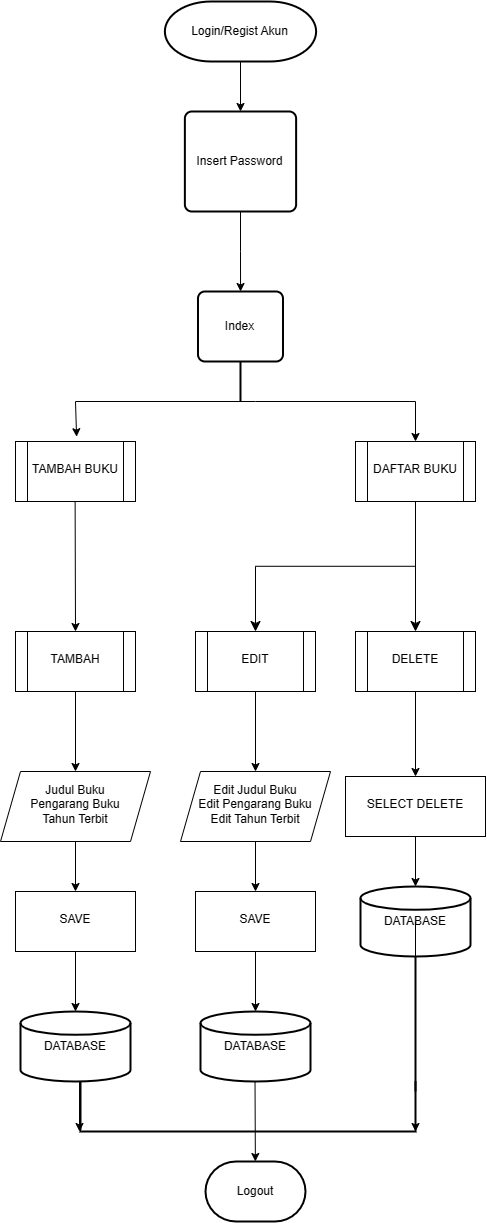

The diagram above was exported from draw.io. Its source (the exported page's mxGraphModel, read from the mxfile embedded in the PNG):
<mxGraphModel dx="2657" dy="2123" grid="1" gridSize="10" guides="1" tooltips="1" connect="1" arrows="1" fold="1" page="1" pageScale="1" pageWidth="827" pageHeight="1169" math="0" shadow="0">
  <root>
    <mxCell id="WIyWlLk6GJQsqaUBKTNV-0" />
    <mxCell id="WIyWlLk6GJQsqaUBKTNV-1" parent="WIyWlLk6GJQsqaUBKTNV-0" />
    <mxCell id="-A4jLwrftuXLQt-lc5V_-14" value="" style="edgeStyle=orthogonalEdgeStyle;rounded=0;orthogonalLoop=1;jettySize=auto;html=1;" parent="WIyWlLk6GJQsqaUBKTNV-1" source="-A4jLwrftuXLQt-lc5V_-1" target="-A4jLwrftuXLQt-lc5V_-13" edge="1">
      <mxGeometry relative="1" as="geometry" />
    </mxCell>
    <mxCell id="-A4jLwrftuXLQt-lc5V_-1" value="TAMBAH" style="shape=process;whiteSpace=wrap;html=1;backgroundOutline=1;shadow=0;strokeWidth=1;spacing=6;spacingTop=-4;" parent="WIyWlLk6GJQsqaUBKTNV-1" vertex="1">
      <mxGeometry x="-20" y="190" width="120" height="60" as="geometry" />
    </mxCell>
    <mxCell id="-A4jLwrftuXLQt-lc5V_-16" value="" style="edgeStyle=orthogonalEdgeStyle;rounded=0;orthogonalLoop=1;jettySize=auto;html=1;" parent="WIyWlLk6GJQsqaUBKTNV-1" source="-A4jLwrftuXLQt-lc5V_-3" target="-A4jLwrftuXLQt-lc5V_-15" edge="1">
      <mxGeometry relative="1" as="geometry" />
    </mxCell>
    <mxCell id="-A4jLwrftuXLQt-lc5V_-3" value="EDIT" style="shape=process;whiteSpace=wrap;html=1;backgroundOutline=1;shadow=0;strokeWidth=1;spacing=6;spacingTop=-4;" parent="WIyWlLk6GJQsqaUBKTNV-1" vertex="1">
      <mxGeometry x="160" y="190" width="120" height="60" as="geometry" />
    </mxCell>
    <mxCell id="-A4jLwrftuXLQt-lc5V_-18" value="" style="edgeStyle=orthogonalEdgeStyle;rounded=0;orthogonalLoop=1;jettySize=auto;html=1;" parent="WIyWlLk6GJQsqaUBKTNV-1" source="-A4jLwrftuXLQt-lc5V_-7" target="-A4jLwrftuXLQt-lc5V_-17" edge="1">
      <mxGeometry relative="1" as="geometry" />
    </mxCell>
    <mxCell id="-A4jLwrftuXLQt-lc5V_-7" value="DELETE" style="shape=process;whiteSpace=wrap;html=1;backgroundOutline=1;shadow=0;strokeWidth=1;spacing=6;spacingTop=-4;" parent="WIyWlLk6GJQsqaUBKTNV-1" vertex="1">
      <mxGeometry x="320" y="190" width="120" height="60" as="geometry" />
    </mxCell>
    <mxCell id="-A4jLwrftuXLQt-lc5V_-21" value="" style="edgeStyle=orthogonalEdgeStyle;rounded=0;orthogonalLoop=1;jettySize=auto;html=1;" parent="WIyWlLk6GJQsqaUBKTNV-1" source="-A4jLwrftuXLQt-lc5V_-13" target="-A4jLwrftuXLQt-lc5V_-20" edge="1">
      <mxGeometry relative="1" as="geometry" />
    </mxCell>
    <mxCell id="-A4jLwrftuXLQt-lc5V_-13" value="Judul Buku&lt;br&gt;Pengarang Buku&lt;br&gt;Tahun Terbit" style="shape=parallelogram;perimeter=parallelogramPerimeter;whiteSpace=wrap;html=1;fixedSize=1;shadow=0;strokeWidth=1;spacing=6;spacingTop=-4;" parent="WIyWlLk6GJQsqaUBKTNV-1" vertex="1">
      <mxGeometry x="-35" y="330" width="150" height="70" as="geometry" />
    </mxCell>
    <mxCell id="-A4jLwrftuXLQt-lc5V_-23" value="" style="edgeStyle=orthogonalEdgeStyle;rounded=0;orthogonalLoop=1;jettySize=auto;html=1;" parent="WIyWlLk6GJQsqaUBKTNV-1" source="-A4jLwrftuXLQt-lc5V_-15" target="-A4jLwrftuXLQt-lc5V_-22" edge="1">
      <mxGeometry relative="1" as="geometry" />
    </mxCell>
    <mxCell id="-A4jLwrftuXLQt-lc5V_-15" value="&lt;div style=&quot;&quot;&gt;&lt;span style=&quot;background-color: initial;&quot;&gt;Edit Judul Buku&lt;/span&gt;&lt;/div&gt;&lt;div style=&quot;&quot;&gt;&lt;span style=&quot;background-color: initial;&quot;&gt;Edit Pengarang Buku&lt;/span&gt;&lt;/div&gt;&lt;div style=&quot;&quot;&gt;&lt;span style=&quot;background-color: initial;&quot;&gt;Edit Tahun Terbit&lt;/span&gt;&lt;/div&gt;" style="shape=parallelogram;perimeter=parallelogramPerimeter;whiteSpace=wrap;html=1;fixedSize=1;shadow=0;strokeWidth=1;spacing=6;spacingTop=-4;align=center;" parent="WIyWlLk6GJQsqaUBKTNV-1" vertex="1">
      <mxGeometry x="145" y="330" width="150" height="70" as="geometry" />
    </mxCell>
    <mxCell id="-A4jLwrftuXLQt-lc5V_-24" value="" style="edgeStyle=orthogonalEdgeStyle;rounded=0;orthogonalLoop=1;jettySize=auto;html=1;" parent="WIyWlLk6GJQsqaUBKTNV-1" source="-A4jLwrftuXLQt-lc5V_-17" target="-A4jLwrftuXLQt-lc5V_-19" edge="1">
      <mxGeometry relative="1" as="geometry" />
    </mxCell>
    <mxCell id="-A4jLwrftuXLQt-lc5V_-17" value="SELECT DELETE" style="whiteSpace=wrap;html=1;shadow=0;strokeWidth=1;spacing=6;spacingTop=-4;" parent="WIyWlLk6GJQsqaUBKTNV-1" vertex="1">
      <mxGeometry x="310" y="335" width="140" height="60" as="geometry" />
    </mxCell>
    <mxCell id="-A4jLwrftuXLQt-lc5V_-19" value="DATABASE" style="strokeWidth=2;html=1;shape=mxgraph.flowchart.database;whiteSpace=wrap;" parent="WIyWlLk6GJQsqaUBKTNV-1" vertex="1">
      <mxGeometry x="325" y="445" width="110" height="70" as="geometry" />
    </mxCell>
    <mxCell id="-A4jLwrftuXLQt-lc5V_-28" value="" style="edgeStyle=orthogonalEdgeStyle;rounded=0;orthogonalLoop=1;jettySize=auto;html=1;" parent="WIyWlLk6GJQsqaUBKTNV-1" source="-A4jLwrftuXLQt-lc5V_-20" target="-A4jLwrftuXLQt-lc5V_-26" edge="1">
      <mxGeometry relative="1" as="geometry" />
    </mxCell>
    <mxCell id="-A4jLwrftuXLQt-lc5V_-20" value="SAVE" style="whiteSpace=wrap;html=1;shadow=0;strokeWidth=1;spacing=6;spacingTop=-4;" parent="WIyWlLk6GJQsqaUBKTNV-1" vertex="1">
      <mxGeometry x="-20" y="450" width="120" height="60" as="geometry" />
    </mxCell>
    <mxCell id="-A4jLwrftuXLQt-lc5V_-27" value="" style="edgeStyle=orthogonalEdgeStyle;rounded=0;orthogonalLoop=1;jettySize=auto;html=1;" parent="WIyWlLk6GJQsqaUBKTNV-1" source="-A4jLwrftuXLQt-lc5V_-22" target="-A4jLwrftuXLQt-lc5V_-25" edge="1">
      <mxGeometry relative="1" as="geometry" />
    </mxCell>
    <mxCell id="-A4jLwrftuXLQt-lc5V_-22" value="SAVE" style="whiteSpace=wrap;html=1;shadow=0;strokeWidth=1;spacing=6;spacingTop=-4;" parent="WIyWlLk6GJQsqaUBKTNV-1" vertex="1">
      <mxGeometry x="160" y="450" width="120" height="60" as="geometry" />
    </mxCell>
    <mxCell id="-A4jLwrftuXLQt-lc5V_-25" value="DATABASE" style="strokeWidth=2;html=1;shape=mxgraph.flowchart.database;whiteSpace=wrap;" parent="WIyWlLk6GJQsqaUBKTNV-1" vertex="1">
      <mxGeometry x="165" y="570" width="110" height="70" as="geometry" />
    </mxCell>
    <mxCell id="-A4jLwrftuXLQt-lc5V_-26" value="DATABASE" style="strokeWidth=2;html=1;shape=mxgraph.flowchart.database;whiteSpace=wrap;" parent="WIyWlLk6GJQsqaUBKTNV-1" vertex="1">
      <mxGeometry x="-15" y="570" width="110" height="70" as="geometry" />
    </mxCell>
    <mxCell id="-A4jLwrftuXLQt-lc5V_-40" value="" style="edgeStyle=orthogonalEdgeStyle;rounded=0;orthogonalLoop=1;jettySize=auto;html=1;" parent="WIyWlLk6GJQsqaUBKTNV-1" source="-A4jLwrftuXLQt-lc5V_-31" target="-A4jLwrftuXLQt-lc5V_-39" edge="1">
      <mxGeometry relative="1" as="geometry" />
    </mxCell>
    <mxCell id="-A4jLwrftuXLQt-lc5V_-31" value="Login/Regist Akun" style="strokeWidth=2;html=1;shape=mxgraph.flowchart.terminator;whiteSpace=wrap;" parent="WIyWlLk6GJQsqaUBKTNV-1" vertex="1">
      <mxGeometry x="129.37" y="-440" width="151.25" height="60" as="geometry" />
    </mxCell>
    <mxCell id="-A4jLwrftuXLQt-lc5V_-34" value="TAMBAH BUKU" style="shape=process;whiteSpace=wrap;html=1;backgroundOutline=1;shadow=0;strokeWidth=1;spacing=6;spacingTop=-4;" parent="WIyWlLk6GJQsqaUBKTNV-1" vertex="1">
      <mxGeometry x="-20" width="120" height="60" as="geometry" />
    </mxCell>
    <mxCell id="-A4jLwrftuXLQt-lc5V_-36" value="DAFTAR BUKU" style="shape=process;whiteSpace=wrap;html=1;backgroundOutline=1;shadow=0;strokeWidth=1;spacing=6;spacingTop=-4;" parent="WIyWlLk6GJQsqaUBKTNV-1" vertex="1">
      <mxGeometry x="320" width="120" height="60" as="geometry" />
    </mxCell>
    <mxCell id="-A4jLwrftuXLQt-lc5V_-37" value="" style="endArrow=classic;startArrow=classic;html=1;rounded=0;exitX=0.5;exitY=0;exitDx=0;exitDy=0;entryX=0.509;entryY=-0.08;entryDx=0;entryDy=0;entryPerimeter=0;" parent="WIyWlLk6GJQsqaUBKTNV-1" source="-A4jLwrftuXLQt-lc5V_-36" target="-A4jLwrftuXLQt-lc5V_-34" edge="1">
      <mxGeometry width="50" height="50" relative="1" as="geometry">
        <mxPoint x="350" y="-10" as="sourcePoint" />
        <mxPoint x="400" y="-60" as="targetPoint" />
        <Array as="points">
          <mxPoint x="380" y="-40" />
          <mxPoint x="220" y="-40" />
          <mxPoint x="40" y="-40" />
        </Array>
      </mxGeometry>
    </mxCell>
    <mxCell id="-A4jLwrftuXLQt-lc5V_-38" value="" style="edgeStyle=orthogonalEdgeStyle;rounded=0;orthogonalLoop=1;jettySize=auto;html=1;" parent="WIyWlLk6GJQsqaUBKTNV-1" source="-A4jLwrftuXLQt-lc5V_-39" edge="1">
      <mxGeometry relative="1" as="geometry">
        <mxPoint x="205" y="-180" as="sourcePoint" />
        <mxPoint x="205.0476190476188" y="-150" as="targetPoint" />
      </mxGeometry>
    </mxCell>
    <mxCell id="-A4jLwrftuXLQt-lc5V_-39" value="Insert Password" style="rounded=1;whiteSpace=wrap;html=1;absoluteArcSize=1;arcSize=14;strokeWidth=2;" parent="WIyWlLk6GJQsqaUBKTNV-1" vertex="1">
      <mxGeometry x="149.37" y="-330" width="111.25" height="100" as="geometry" />
    </mxCell>
    <mxCell id="-A4jLwrftuXLQt-lc5V_-42" value="" style="line;strokeWidth=2;html=1;direction=south;" parent="WIyWlLk6GJQsqaUBKTNV-1" vertex="1">
      <mxGeometry x="199.99" y="-90" width="10" height="50" as="geometry" />
    </mxCell>
    <mxCell id="-A4jLwrftuXLQt-lc5V_-44" value="Index" style="rounded=1;whiteSpace=wrap;html=1;absoluteArcSize=1;arcSize=14;strokeWidth=2;" parent="WIyWlLk6GJQsqaUBKTNV-1" vertex="1">
      <mxGeometry x="162.49" y="-150" width="85.01" height="70" as="geometry" />
    </mxCell>
    <mxCell id="-A4jLwrftuXLQt-lc5V_-48" value="" style="endArrow=classic;html=1;rounded=0;entryX=0.5;entryY=0;entryDx=0;entryDy=0;" parent="WIyWlLk6GJQsqaUBKTNV-1" target="-A4jLwrftuXLQt-lc5V_-1" edge="1">
      <mxGeometry width="50" height="50" relative="1" as="geometry">
        <mxPoint x="39.620000000000005" y="60" as="sourcePoint" />
        <mxPoint x="39.620000000000005" y="140" as="targetPoint" />
      </mxGeometry>
    </mxCell>
    <mxCell id="-A4jLwrftuXLQt-lc5V_-51" value="" style="edgeStyle=elbowEdgeStyle;elbow=horizontal;endArrow=classic;html=1;curved=0;rounded=0;endSize=8;startSize=8;exitX=0.5;exitY=1;exitDx=0;exitDy=0;entryX=0.5;entryY=0;entryDx=0;entryDy=0;" parent="WIyWlLk6GJQsqaUBKTNV-1" source="-A4jLwrftuXLQt-lc5V_-36" target="-A4jLwrftuXLQt-lc5V_-7" edge="1">
      <mxGeometry width="50" height="50" relative="1" as="geometry">
        <mxPoint x="580" y="140" as="sourcePoint" />
        <mxPoint x="440" y="130" as="targetPoint" />
        <Array as="points">
          <mxPoint x="380" y="90" />
        </Array>
      </mxGeometry>
    </mxCell>
    <mxCell id="-A4jLwrftuXLQt-lc5V_-54" value="" style="edgeStyle=elbowEdgeStyle;elbow=vertical;endArrow=classic;html=1;curved=0;rounded=0;endSize=8;startSize=8;entryX=0.5;entryY=0;entryDx=0;entryDy=0;" parent="WIyWlLk6GJQsqaUBKTNV-1" source="-A4jLwrftuXLQt-lc5V_-36" target="-A4jLwrftuXLQt-lc5V_-3" edge="1">
      <mxGeometry width="50" height="50" relative="1" as="geometry">
        <mxPoint x="197.5" y="120" as="sourcePoint" />
        <mxPoint x="247.5" y="70" as="targetPoint" />
      </mxGeometry>
    </mxCell>
    <mxCell id="-A4jLwrftuXLQt-lc5V_-55" value="" style="strokeWidth=2;html=1;shape=mxgraph.flowchart.annotation_1;align=left;pointerEvents=1;direction=north;" parent="WIyWlLk6GJQsqaUBKTNV-1" vertex="1">
      <mxGeometry x="45" y="640" width="335" height="50" as="geometry" />
    </mxCell>
    <mxCell id="-A4jLwrftuXLQt-lc5V_-56" value="" style="line;strokeWidth=2;html=1;direction=south;" parent="WIyWlLk6GJQsqaUBKTNV-1" vertex="1">
      <mxGeometry x="375" y="515" width="10" height="135" as="geometry" />
    </mxCell>
    <mxCell id="-A4jLwrftuXLQt-lc5V_-58" value="" style="endArrow=classic;html=1;rounded=0;" parent="WIyWlLk6GJQsqaUBKTNV-1" edge="1">
      <mxGeometry width="50" height="50" relative="1" as="geometry">
        <mxPoint x="44.05" y="640" as="sourcePoint" />
        <mxPoint x="44" y="690" as="targetPoint" />
      </mxGeometry>
    </mxCell>
    <mxCell id="-A4jLwrftuXLQt-lc5V_-59" value="" style="endArrow=classic;html=1;rounded=0;entryX=0;entryY=1;entryDx=0;entryDy=0;entryPerimeter=0;" parent="WIyWlLk6GJQsqaUBKTNV-1" target="-A4jLwrftuXLQt-lc5V_-55" edge="1">
      <mxGeometry width="50" height="50" relative="1" as="geometry">
        <mxPoint x="380" y="480" as="sourcePoint" />
        <mxPoint x="380" y="610" as="targetPoint" />
      </mxGeometry>
    </mxCell>
    <mxCell id="-A4jLwrftuXLQt-lc5V_-60" value="Logout" style="strokeWidth=2;html=1;shape=mxgraph.flowchart.terminator;whiteSpace=wrap;" parent="WIyWlLk6GJQsqaUBKTNV-1" vertex="1">
      <mxGeometry x="170" y="720" width="100" height="60" as="geometry" />
    </mxCell>
    <mxCell id="-A4jLwrftuXLQt-lc5V_-61" value="" style="endArrow=classic;html=1;rounded=0;" parent="WIyWlLk6GJQsqaUBKTNV-1" target="-A4jLwrftuXLQt-lc5V_-60" edge="1">
      <mxGeometry width="50" height="50" relative="1" as="geometry">
        <mxPoint x="219.51999999999998" y="640" as="sourcePoint" />
        <mxPoint x="219.51999999999998" y="700" as="targetPoint" />
      </mxGeometry>
    </mxCell>
  </root>
</mxGraphModel>